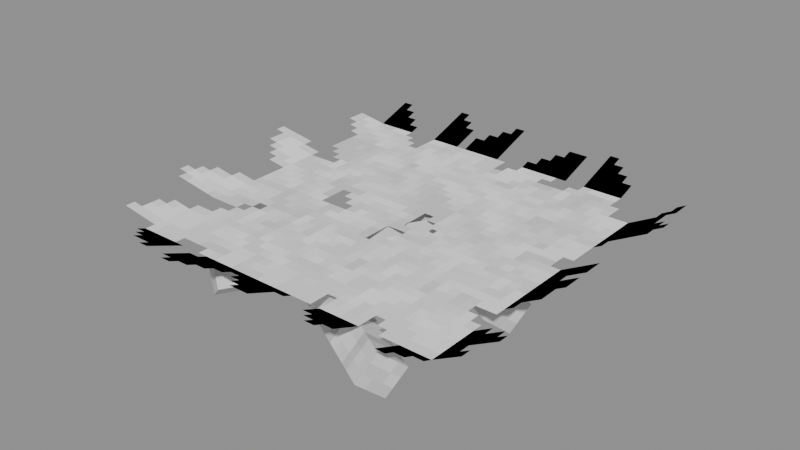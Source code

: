 # Source: Tinkering_Trap_Grass.blend  (saved by Blender 5.0.119; exported with 4.5.12 LTS)
import bpy
from mathutils import Matrix  # noqa: F401  (used for matrix-valued properties, if any)

bpy.ops.wm.read_factory_settings(use_empty=True)
scene = bpy.context.scene
scene.name = 'Scene'

# ---- collections
col_widgets = bpy.data.collections.new('Widgets'); scene.collection.children.link(col_widgets)
col_widgets.hide_viewport = True

# ---- images (referenced by path relative to the original .blend; pixels are not part of the script)
import os
ASSET_DIR = os.environ.get("B2B_ASSET_DIR", "")  # directory of the original .blend (textures are referenced by path, not embedded)
HERE = os.path.dirname(os.path.abspath(__file__))  # packed textures are extracted next to this script under _unpacked/

def load_image(name, relpath, width, height, colorspace="sRGB"):
    """Load a texture the original file referenced (path relative to the .blend, or extracted next to this script)."""
    p = next((c for c in (os.path.join(HERE, relpath), os.path.join(ASSET_DIR, relpath)) if relpath and os.path.exists(c)), "")
    if p:
        img = bpy.data.images.load(p, check_existing=True)
        img.name = name
    else:  # same state as the original file: an image datablock whose file is absent (Cycles renders it pink)
        img = bpy.data.images.new(name, width, height)
        img.source = "FILE"
        img.filepath = "//" + (relpath or name)
    img.colorspace_settings.name = colorspace
    return img
img_image_0 = load_image('Image_0', '_unpacked/Image_0.92ff5018.png', 64, 64, 'sRGB')

# ---- materials (node trees are filled in below, after node groups)
mat_material_0 = bpy.data.materials.new('Material_0')

# ---- material node trees
mat_material_0.use_nodes = True; mat_material_0.node_tree.nodes.clear()
_N = mat_material_0.node_tree.nodes; _L = mat_material_0.node_tree.links
n0 = _N.new('ShaderNodeBsdfPrincipled'); n0.name = 'Principled BSDF'; n0.location = (10, 300)
n0.inputs[2].default_value = 1.0
n1 = _N.new('ShaderNodeOutputMaterial'); n1.name = 'Material Output'; n1.location = (300, 300)
n2 = _N.new('NodeFrame'); n2.name = 'Frame'; n2.location = (0, 0)
n2.label = 'Alpha Clip'
n2.width = 150
n3 = _N.new('ShaderNodeMath'); n3.name = 'Math'; n3.location = (-340, -20)
n3.operation = 'SUBTRACT'
n3.inputs[0].default_value = 1.0
n4 = _N.new('ShaderNodeMath'); n4.name = 'Math.001'; n4.location = (-540, -20)
n4.operation = 'LESS_THAN'
n4.inputs[1].default_value = 0.05
n5 = _N.new('ShaderNodeTexImage'); n5.name = 'Image Texture'; n5.location = (-840, 210)
n5.label = 'BASE COLOR'
n5.image = img_image_0
n5.interpolation = 'Closest'
n5.extension = 'EXTEND'
n3.parent = n2
n4.parent = n2
_L.new(n0.outputs[0], n1.inputs[0])
_L.new(n3.outputs[0], n0.inputs[4])
_L.new(n4.outputs[0], n3.inputs[1])
_L.new(n5.outputs[0], n0.inputs[0])
_L.new(n5.outputs[1], n4.inputs[0])
n1.is_active_output = True

# ---- meshes
me_mesh_0 = bpy.data.meshes.new('Mesh_0')
me_mesh_0.from_pydata([(-1.0, -6.253e-05, 1.0), (1.0, -6.253e-05, 1.0), (-1.0, -6.247e-05, -1.0), (1.0, -6.247e-05, -1.0), (-1.37, -0.05905, 1.0), (-1.0, -6.176e-05, 1.0), (-1.37, -0.05905, -1.0), (-1.0, -6.169e-05, -1.0), (1.33, -0.1789, 1.0), (1.0, -5.497e-05, 1.0), (1.33, -0.1789, -1.0), (1.0, -5.49e-05, -1.0), (-1.0, -0.1193, 1.356), (-1.0, -5.903e-05, 1.0), (1.0, -0.1193, 1.356), (1.0, -5.929e-05, 1.0), (-1.0, 1.348e-07, -1.0), (-1.0, -0.1393, -1.348), (1.0, 1.633e-07, -1.0), (1.0, -0.1393, -1.348), (0.8892, 0.01197, -0.2671), (0.9624, 0.1263, -0.1377), (0.8329, 0.1606, -0.3666), (0.9061, 0.2749, -0.2372), (-0.8329, 0.1263, 0.8776), (-0.9061, 0.01197, 0.7483), (-0.8892, 0.2749, 0.7781), (-0.9624, 0.1606, 0.6487), (-0.8329, 0.1263, 0.8776), (0.9624, 0.1263, -0.1377), (-0.9061, 0.01197, 0.7483), (0.8892, 0.01197, -0.2671), (-0.9624, 0.1606, 0.6487), (0.8329, 0.1606, -0.3666), (-0.8892, 0.2749, 0.7781), (0.9061, 0.2749, -0.2372), (-0.9061, 0.01197, 0.7483), (0.8892, 0.01197, -0.2671), (-0.9624, 0.1606, 0.6487), (0.8329, 0.1606, -0.3666), (0.9624, 0.1263, -0.1377), (-0.8329, 0.1263, 0.8776), (0.9061, 0.2749, -0.2372), (-0.8892, 0.2749, 0.7781), (0.5088, 0.2749, 0.8347), (0.6368, 0.1606, 0.7592), (0.4103, 0.1263, 0.8927), (0.5383, 0.01197, 0.8173), (-0.4103, 0.1606, -1.018), (-0.5383, 0.2749, -0.9423), (-0.5088, 0.01197, -0.9597), (-0.6368, 0.1263, -0.8842), (-0.4103, 0.1606, -1.018), (0.6368, 0.1606, 0.7592), (-0.5383, 0.2749, -0.9423), (0.5088, 0.2749, 0.8347), (-0.6368, 0.1263, -0.8842), (0.4103, 0.1263, 0.8927), (-0.5088, 0.01197, -0.9597), (0.5383, 0.01197, 0.8173), (-0.5383, 0.2749, -0.9423), (0.5088, 0.2749, 0.8347), (-0.6368, 0.1263, -0.8842), (0.4103, 0.1263, 0.8927), (0.6368, 0.1606, 0.7592), (-0.4103, 0.1606, -1.018), (0.5383, 0.01197, 0.8173), (-0.5088, 0.01197, -0.9597), (0.756, 0.02178, -1.085), (0.8292, 0.1361, -0.9557), (0.6998, 0.1704, -1.185), (0.7729, 0.2847, -1.055), (-0.9661, 0.1361, 0.05961), (-1.039, 0.02178, -0.06975), (-1.022, 0.2847, -0.03991), (-1.096, 0.1704, -0.1693), (-0.9661, 0.1361, 0.05961), (0.8292, 0.1361, -0.9557), (-1.039, 0.02178, -0.06975), (0.756, 0.02178, -1.085), (-1.096, 0.1704, -0.1693), (0.6998, 0.1704, -1.185), (-1.022, 0.2847, -0.03991), (0.7729, 0.2847, -1.055), (-1.039, 0.02178, -0.06975), (0.756, 0.02178, -1.085), (-1.096, 0.1704, -0.1693), (0.6998, 0.1704, -1.185), (0.8292, 0.1361, -0.9557), (-0.9661, 0.1361, 0.05961), (0.7729, 0.2847, -1.055), (-1.022, 0.2847, -0.03991)], [], [(0, 2, 1), (2, 3, 1), (4, 6, 5), (6, 7, 5), (8, 10, 9), (10, 11, 9), (12, 14, 13), (14, 15, 13), (16, 18, 17), (18, 19, 17), (20, 22, 21), (22, 23, 21), (24, 26, 25), (26, 27, 25), (28, 30, 29), (30, 31, 29), (32, 34, 33), (34, 35, 33), (36, 38, 37), (38, 39, 37), (40, 42, 41), (42, 43, 41), (44, 46, 45), (46, 47, 45), (48, 50, 49), (50, 51, 49), (52, 54, 53), (54, 55, 53), (56, 58, 57), (58, 59, 57), (60, 62, 61), (62, 63, 61), (64, 66, 65), (66, 67, 65), (68, 70, 69), (70, 71, 69), (72, 74, 73), (74, 75, 73), (76, 78, 77), (78, 79, 77), (80, 82, 81), (82, 83, 81), (84, 86, 85), (86, 87, 85), (88, 90, 89), (90, 91, 89)])
me_mesh_0.polygons.foreach_set('use_smooth', [0, 0, 0, 0, 1, 1, 1, 1, 1, 1, 0, 0, 0, 0, 0, 0, 0, 0, 0, 0, 0, 0, 0, 0, 0, 0, 0, 0, 0, 0, 0, 0, 0, 0, 0, 0, 0, 0, 0, 0, 0, 0, 0, 0, 0, 0])
_uv = me_mesh_0.uv_layers.new(name='UVMap')
_uv.uv.foreach_set('vector', [0.1094, 0.8906, 0.1094, 0.3906, 0.6094, 0.8906, 0.1094, 0.3906, 0.6094, 0.3906, 0.6094, 0.8906, 0.01562, 0.8906, 0.01562, 0.3906, 0.1094, 0.8906, 0.01562, 0.3906, 0.1094, 0.3906, 0.1094, 0.8906, 0.7031, 0.8906, 0.7031, 0.3906, 0.6094, 0.8906, 0.7031, 0.3906, 0.6094, 0.3906, 0.6094, 0.8906, 0.1094, 0.9844, 0.6094, 0.9844, 0.1094, 0.8906, 0.6094, 0.9844, 0.6094, 0.8906, 0.1094, 0.8906, 0.1094, 0.3906, 0.6094, 0.3906, 0.1094, 0.2969, 0.6094, 0.3906, 0.6094, 0.2969, 0.1094, 0.2969, 0.5156, 0.25, 0.5156, 0.2031, 0.5625, 0.25, 0.5156, 0.2031, 0.5625, 0.2031, 0.5625, 0.25, 0.5156, 0.25, 0.5156, 0.2031, 0.5625, 0.25, 0.5156, 0.2031, 0.5625, 0.2031, 0.5625, 0.25, 0.0, 0.2969, 0.0, 0.25, 0.5156, 0.2969, 0.0, 0.25, 0.5156, 0.25, 0.5156, 0.2969, 0.0, 0.2969, 0.0, 0.25, 0.5156, 0.2969, 0.0, 0.25, 0.5156, 0.25, 0.5156, 0.2969, 0.0, 0.25, 0.0, 0.2031, 0.5156, 0.25, 0.0, 0.2031, 0.5156, 0.2031, 0.5156, 0.25, 0.5156, 0.25, 0.5156, 0.2031, 0.0, 0.25, 0.5156, 0.2031, 0.0, 0.2031, 0.0, 0.25, 0.5156, 0.25, 0.5156, 0.2031, 0.5625, 0.25, 0.5156, 0.2031, 0.5625, 0.2031, 0.5625, 0.25, 0.5156, 0.25, 0.5156, 0.2031, 0.5625, 0.25, 0.5156, 0.2031, 0.5625, 0.2031, 0.5625, 0.25, 0.0, 0.2969, 0.0, 0.25, 0.5156, 0.2969, 0.0, 0.25, 0.5156, 0.25, 0.5156, 0.2969, 0.0, 0.2969, 0.0, 0.25, 0.5156, 0.2969, 0.0, 0.25, 0.5156, 0.25, 0.5156, 0.2969, 0.0, 0.25, 0.0, 0.2031, 0.5156, 0.25, 0.0, 0.2031, 0.5156, 0.2031, 0.5156, 0.25, 0.5156, 0.25, 0.5156, 0.2031, 0.0, 0.25, 0.5156, 0.2031, 0.0, 0.2031, 0.0, 0.25, 0.5156, 0.25, 0.5156, 0.2031, 0.5625, 0.25, 0.5156, 0.2031, 0.5625, 0.2031, 0.5625, 0.25, 0.5156, 0.25, 0.5156, 0.2031, 0.5625, 0.25, 0.5156, 0.2031, 0.5625, 0.2031, 0.5625, 0.25, 0.0, 0.2969, 0.0, 0.25, 0.5156, 0.2969, 0.0, 0.25, 0.5156, 0.25, 0.5156, 0.2969, 0.0, 0.2969, 0.0, 0.25, 0.5156, 0.2969, 0.0, 0.25, 0.5156, 0.25, 0.5156, 0.2969, 0.0, 0.25, 0.0, 0.2031, 0.5156, 0.25, 0.0, 0.2031, 0.5156, 0.2031, 0.5156, 0.25, 0.5156, 0.25, 0.5156, 0.2031, 0.0, 0.25, 0.5156, 0.2031, 0.0, 0.2031, 0.0, 0.25])
me_mesh_0.materials.append(mat_material_0)
me_mesh_0.update()
me_mesh_0.normals_split_custom_set([tuple(v) for v in zip(*[iter([0.0, -1.0, -3.423e-08, 0.0, -1.0, -3.423e-08, 0.0, -1.0, -3.423e-08, 0.0, -1.0, -3.423e-08, 0.0, -1.0, -3.423e-08, 0.0, -1.0, -3.423e-08, 0.1573, -0.9875, -3.477e-08, 0.1573, -0.9875, -3.477e-08, 0.1573, -0.9875, -3.477e-08, 0.1573, -0.9875, -3.477e-08, 0.1573, -0.9875, -3.477e-08, 0.1573, -0.9875, -3.477e-08, -0.4769, -0.879, -1.342e-05, -0.477, -0.8789, -2.29e-05, -0.4769, -0.879, -4.777e-05, -0.477, -0.8789, -2.29e-05, -0.477, -0.8789, -1.53e-06, -0.4769, -0.879, -4.777e-05, -6.666e-06, -0.9481, -0.3179, 0.0002652, -0.9481, -0.318, -2.196e-05, -0.9481, -0.3179, 0.0002652, -0.9481, -0.318, 3.876e-06, -0.9481, -0.3179, -2.196e-05, -0.9481, -0.3179, -4.534e-05, -0.9284, 0.3716, -4.61e-05, -0.9284, 0.3716, -4.575e-05, -0.9284, 0.3716, -4.61e-05, -0.9284, 0.3716, -4.589e-05, -0.9284, 0.3716, -4.575e-05, -0.9284, 0.3716, 0.8704, 0.0, -0.4923, 0.8704, 0.0, -0.4923, 0.8704, 0.0, -0.4923, 0.8704, 0.0, -0.4923, 0.8704, 0.0, -0.4923, 0.8704, 0.0, -0.4923, -0.8704, -2.119e-07, 0.4923, -0.8704, -2.119e-07, 0.4923, -0.8704, -2.119e-07, 0.4923, -0.8704, 4.239e-07, 0.4923, -0.8704, 4.239e-07, 0.4923, -0.8704, 4.239e-07, 0.4923, 0.3002, -0.7926, 0.5308, 0.3002, -0.7926, 0.5308, 0.3002, -0.7926, 0.5308, 0.3002, -0.7926, 0.5308, 0.3002, -0.7926, 0.5308, 0.3002, -0.7926, 0.5308, -0.3002, 0.7926, -0.5308, -0.3002, 0.7926, -0.5308, -0.3002, 0.7926, -0.5308, -0.3002, 0.7926, -0.5308, -0.3002, 0.7926, -0.5308, -0.3002, 0.7926, -0.5308, -0.3902, -0.6098, -0.6899, -0.3902, -0.6098, -0.6899, -0.3902, -0.6098, -0.6899, -0.3902, -0.6098, -0.6899, -0.3902, -0.6098, -0.6899, -0.3902, -0.6098, -0.6899, 0.3902, 0.6098, 0.6899, 0.3902, 0.6098, 0.6899, 0.3902, 0.6098, 0.6899, 0.3902, 0.6098, 0.6899, 0.3902, 0.6098, 0.6899, 0.3902, 0.6098, 0.6899, 0.5077, 4.239e-07, 0.8615, 0.5077, 4.239e-07, 0.8615, 0.5077, 4.239e-07, 0.8615, 0.5077, -6.358e-07, 0.8615, 0.5077, -6.358e-07, 0.8615, 0.5077, -6.358e-07, 0.8615, -0.5077, 0.0, -0.8616, -0.5077, 0.0, -0.8616, -0.5077, 0.0, -0.8616, -0.5077, 4.239e-07, -0.8615, -0.5077, 4.239e-07, -0.8615, -0.5077, 4.239e-07, -0.8615, 0.5253, 0.7926, -0.3096, 0.5253, 0.7926, -0.3096, 0.5253, 0.7926, -0.3096, 0.5253, 0.7926, -0.3096, 0.5253, 0.7926, -0.3096, 0.5253, 0.7926, -0.3096, -0.5253, -0.7926, 0.3096, -0.5253, -0.7926, 0.3096, -0.5253, -0.7926, 0.3096, -0.5253, -0.7926, 0.3096, -0.5253, -0.7926, 0.3096, -0.5253, -0.7926, 0.3096, -0.6828, 0.6098, 0.4024, -0.6828, 0.6098, 0.4024, -0.6828, 0.6098, 0.4024, -0.6828, 0.6098, 0.4024, -0.6828, 0.6098, 0.4024, -0.6828, 0.6098, 0.4024, 0.6828, -0.6098, -0.4024, 0.6828, -0.6098, -0.4024, 0.6828, -0.6098, -0.4024, 0.6828, -0.6098, -0.4024, 0.6828, -0.6098, -0.4024, 0.6828, -0.6098, -0.4024, 0.8704, -8.477e-07, -0.4923, 0.8704, -8.477e-07, -0.4923, 0.8704, -8.477e-07, -0.4923, 0.8704, 8.477e-07, -0.4923, 0.8704, 8.477e-07, -0.4923, 0.8704, 8.477e-07, -0.4923, -0.8704, 5.298e-07, 0.4923, -0.8704, 5.298e-07, 0.4923, -0.8704, 5.298e-07, 0.4923, -0.8704, 0.0, 0.4923, -0.8704, 0.0, 0.4923, -0.8704, 0.0, 0.4923, 0.3002, -0.7926, 0.5308, 0.3002, -0.7926, 0.5308, 0.3002, -0.7926, 0.5308, 0.3002, -0.7926, 0.5308, 0.3002, -0.7926, 0.5308, 0.3002, -0.7926, 0.5308, -0.3002, 0.7926, -0.5308, -0.3002, 0.7926, -0.5308, -0.3002, 0.7926, -0.5308, -0.3002, 0.7926, -0.5308, -0.3002, 0.7926, -0.5308, -0.3002, 0.7926, -0.5308, -0.3902, -0.6098, -0.6899, -0.3902, -0.6098, -0.6899, -0.3902, -0.6098, -0.6899, -0.3902, -0.6098, -0.6899, -0.3902, -0.6098, -0.6899, -0.3902, -0.6098, -0.6899, 0.3902, 0.6098, 0.6899, 0.3902, 0.6098, 0.6899, 0.3902, 0.6098, 0.6899, 0.3902, 0.6098, 0.6899, 0.3902, 0.6098, 0.6899, 0.3902, 0.6098, 0.6899])] * 3)])
me_plane = bpy.data.meshes.new('Plane')
me_plane.from_pydata([(-1.0, -6.123e-17, -1.0), (1.0, -6.123e-17, -1.0), (-1.0, 6.123e-17, 1.0), (1.0, 6.123e-17, 1.0)], [], [(0, 1, 3, 2)])
_uv = me_plane.uv_layers.new(name='UVMap')
_uv.uv.foreach_set('vector', [0.0, 0.0, 1.0, 0.0, 1.0, 1.0, 0.0, 1.0])
me_plane.update()
me_cube = bpy.data.meshes.new('Cube')
me_cube.from_pydata([(-0.523, -0.05905, -1.046), (-0.523, -0.05905, 0.9876), (-0.523, -6.162e-05, -1.046), (-0.523, -6.162e-05, 0.9876), (0.1573, -0.05905, -1.046), (0.1573, -0.05905, 0.9876), (0.1573, -6.162e-05, -1.046), (0.1573, -6.162e-05, 0.9876)], [], [(0, 1, 3, 2), (2, 3, 7, 6), (6, 7, 5, 4), (4, 5, 1, 0), (2, 6, 4, 0), (7, 3, 1, 5)])
_uv = me_cube.uv_layers.new(name='UVMap')
_uv.uv.foreach_set('vector', [0.375, 0.0, 0.625, 0.0, 0.625, 0.25, 0.375, 0.25, 0.375, 0.25, 0.625, 0.25, 0.625, 0.5, 0.375, 0.5, 0.375, 0.5, 0.625, 0.5, 0.625, 0.75, 0.375, 0.75, 0.375, 0.75, 0.625, 0.75, 0.625, 1.0, 0.375, 1.0, 0.125, 0.5, 0.375, 0.5, 0.375, 0.75, 0.125, 0.75, 0.625, 0.5, 0.875, 0.5, 0.875, 0.75, 0.625, 0.75])
me_cube.update()
me_cube_001 = bpy.data.meshes.new('Cube.001')
me_cube_001.from_pydata([(-0.4769, -0.1789, -1.036), (-0.4769, -0.1789, 0.879), (-0.4769, -5.494e-05, -1.036), (-0.4769, -5.494e-05, 0.879), (0.7666, -0.1789, -1.036), (0.7666, -0.1789, 0.879), (0.7666, -5.494e-05, -1.036), (0.7666, -5.494e-05, 0.879)], [], [(0, 1, 3, 2), (2, 3, 7, 6), (6, 7, 5, 4), (4, 5, 1, 0), (2, 6, 4, 0), (7, 3, 1, 5)])
_uv = me_cube_001.uv_layers.new(name='UVMap')
_uv.uv.foreach_set('vector', [0.375, 0.0, 0.625, 0.0, 0.625, 0.25, 0.375, 0.25, 0.375, 0.25, 0.625, 0.25, 0.625, 0.5, 0.375, 0.5, 0.375, 0.5, 0.625, 0.5, 0.625, 0.75, 0.375, 0.75, 0.375, 0.75, 0.625, 0.75, 0.625, 1.0, 0.375, 1.0, 0.125, 0.5, 0.375, 0.5, 0.375, 0.75, 0.125, 0.75, 0.625, 0.5, 0.875, 0.5, 0.875, 0.75, 0.625, 0.75])
me_cube_001.update()
me_cube_002 = bpy.data.meshes.new('Cube.002')
me_cube_002.from_pydata([(-0.6304, -1.0, 1.266), (-0.6304, -1.0, 1.641), (-0.6304, 1.0, 1.266), (-0.6304, 1.0, 1.641), (-0.6304, -1.0, 1.266), (-0.6304, -1.0, 1.641), (-0.6304, 1.0, 1.266), (-0.6304, 1.0, 1.641)], [], [(0, 1, 3, 2), (2, 3, 7, 6), (6, 7, 5, 4), (4, 5, 1, 0), (2, 6, 4, 0), (7, 3, 1, 5)])
_uv = me_cube_002.uv_layers.new(name='UVMap')
_uv.uv.foreach_set('vector', [0.375, 0.0, 0.625, 0.0, 0.625, 0.25, 0.375, 0.25, 0.375, 0.25, 0.625, 0.25, 0.625, 0.5, 0.375, 0.5, 0.375, 0.5, 0.625, 0.5, 0.625, 0.75, 0.375, 0.75, 0.375, 0.75, 0.625, 0.75, 0.625, 1.0, 0.375, 1.0, 0.125, 0.5, 0.375, 0.5, 0.375, 0.75, 0.125, 0.75, 0.625, 0.5, 0.875, 0.5, 0.875, 0.75, 0.625, 0.75])
me_cube_002.update()
me_cube_003 = bpy.data.meshes.new('Cube.003')
me_cube_003.from_pydata([(-1.3, -1.0, 0.5569), (-1.3, -1.0, 0.9319), (-1.3, 1.0, 0.5569), (-1.3, 1.0, 0.9319), (-1.3, -1.0, 0.5569), (-1.3, -1.0, 0.9319), (-1.3, 1.0, 0.5569), (-1.3, 1.0, 0.9319)], [], [(0, 1, 3, 2), (2, 3, 7, 6), (6, 7, 5, 4), (4, 5, 1, 0), (2, 6, 4, 0), (7, 3, 1, 5)])
_uv = me_cube_003.uv_layers.new(name='UVMap')
_uv.uv.foreach_set('vector', [0.375, 0.0, 0.625, 0.0, 0.625, 0.25, 0.375, 0.25, 0.375, 0.25, 0.625, 0.25, 0.625, 0.5, 0.375, 0.5, 0.375, 0.5, 0.625, 0.5, 0.625, 0.75, 0.375, 0.75, 0.375, 0.75, 0.625, 0.75, 0.625, 1.0, 0.375, 1.0, 0.125, 0.5, 0.375, 0.5, 0.375, 0.75, 0.125, 0.75, 0.625, 0.5, 0.875, 0.5, 0.875, 0.75, 0.625, 0.75])
me_cube_003.update()
me_cube_004 = bpy.data.meshes.new('Cube.004')
me_cube_004.from_pydata([(-0.7909, 0.02277, -0.4241), (-0.7909, 0.02277, 1.065), (-0.7909, 0.4907, -0.4241), (-0.7909, 0.4907, 1.065), (0.9013, 0.02277, -0.4241), (0.9013, 0.02277, 1.065), (0.9013, 0.4907, -0.4241), (0.9013, 0.4907, 1.065)], [], [(0, 1, 3, 2), (2, 3, 7, 6), (6, 7, 5, 4), (4, 5, 1, 0), (2, 6, 4, 0), (7, 3, 1, 5)])
_uv = me_cube_004.uv_layers.new(name='UVMap')
_uv.uv.foreach_set('vector', [0.375, 0.0, 0.625, 0.0, 0.625, 0.25, 0.375, 0.25, 0.375, 0.25, 0.625, 0.25, 0.625, 0.5, 0.375, 0.5, 0.375, 0.5, 0.625, 0.5, 0.625, 0.75, 0.375, 0.75, 0.375, 0.75, 0.625, 0.75, 0.625, 1.0, 0.375, 1.0, 0.125, 0.5, 0.375, 0.5, 0.375, 0.75, 0.125, 0.75, 0.625, 0.5, 0.875, 0.5, 0.875, 0.75, 0.625, 0.75])
me_cube_004.update()
me_cube_005 = bpy.data.meshes.new('Cube.005')
me_cube_005.from_pydata([(-0.1941, -0.6641, -0.9234), (-0.1941, -0.6641, 0.9904), (-0.1941, 0.4083, -0.9234), (-0.1941, 0.4083, 0.9904), (0.549, -0.6641, -0.9234), (0.549, -0.6641, 0.9904), (0.549, 0.4083, -0.9234), (0.549, 0.4083, 0.9904)], [], [(0, 1, 3, 2), (2, 3, 7, 6), (6, 7, 5, 4), (4, 5, 1, 0), (2, 6, 4, 0), (7, 3, 1, 5)])
_uv = me_cube_005.uv_layers.new(name='UVMap')
_uv.uv.foreach_set('vector', [0.375, 0.0, 0.625, 0.0, 0.625, 0.25, 0.375, 0.25, 0.375, 0.25, 0.625, 0.25, 0.625, 0.5, 0.375, 0.5, 0.375, 0.5, 0.625, 0.5, 0.625, 0.75, 0.375, 0.75, 0.375, 0.75, 0.625, 0.75, 0.625, 1.0, 0.375, 1.0, 0.125, 0.5, 0.375, 0.5, 0.375, 0.75, 0.125, 0.75, 0.625, 0.5, 0.875, 0.5, 0.875, 0.75, 0.625, 0.75])
me_cube_005.update()
me_cube_006 = bpy.data.meshes.new('Cube.006')
me_cube_006.from_pydata([(-1.198, -0.1784, -1.488), (-1.198, -0.1784, 0.001359), (-1.198, 0.2895, -1.488), (-1.198, 0.2895, 0.001359), (0.4938, -0.1784, -1.488), (0.4938, -0.1784, 0.001359), (0.4938, 0.2895, -1.488), (0.4938, 0.2895, 0.001359)], [], [(0, 1, 3, 2), (2, 3, 7, 6), (6, 7, 5, 4), (4, 5, 1, 0), (2, 6, 4, 0), (7, 3, 1, 5)])
_uv = me_cube_006.uv_layers.new(name='UVMap')
_uv.uv.foreach_set('vector', [0.375, 0.0, 0.625, 0.0, 0.625, 0.25, 0.375, 0.25, 0.375, 0.25, 0.625, 0.25, 0.625, 0.5, 0.375, 0.5, 0.375, 0.5, 0.625, 0.5, 0.625, 0.75, 0.375, 0.75, 0.375, 0.75, 0.625, 0.75, 0.625, 1.0, 0.375, 1.0, 0.125, 0.5, 0.375, 0.5, 0.375, 0.75, 0.125, 0.75, 0.625, 0.5, 0.875, 0.5, 0.875, 0.75, 0.625, 0.75])
me_cube_006.update()
arm_armature = bpy.data.armatures.new('Armature')  # bones are not reproduced

# ---- objects
ob_trap = bpy.data.objects.new('Trap', arm_armature)
ob_mesh_0 = bpy.data.objects.new('Mesh_0', me_mesh_0)
ob_wgt_trap = bpy.data.objects.new('WGT-Trap', me_plane)
ob_wgt_side = bpy.data.objects.new('WGT-Side', me_cube)
ob_wgt_side_001 = bpy.data.objects.new('WGT-Side.001', me_cube_001)
ob_wgt_side_002 = bpy.data.objects.new('WGT-Side.002', me_cube_002)
ob_wgt_side_003 = bpy.data.objects.new('WGT-Side.003', me_cube_003)
ob_wgt_stick = bpy.data.objects.new('WGT-Stick', me_cube_004)
ob_wgt_stick_001 = bpy.data.objects.new('WGT-Stick.001', me_cube_005)
ob_wgt_stick_002 = bpy.data.objects.new('WGT-Stick.002', me_cube_006)

# ---- transforms, parenting, visibility, modifiers, constraints
ob_trap.location = (0.0, 0.0, 2.0)
ob_trap.rotation_mode = 'QUATERNION'
ob_trap.rotation_quaternion = (0.7071, -0.7071, 0.0, 0.0)
ob_trap.show_in_front = True
ob_mesh_0.parent = ob_trap
ob_mesh_0.location = (0.0, 0.0, 0.0)
ob_mesh_0.rotation_mode = 'QUATERNION'
ob_mesh_0.rotation_quaternion = (1.0, 0.0, 0.0, 0.0)
_vg = ob_mesh_0.vertex_groups.new(name='Trap')
_vg.add([0, 1, 2, 3], 1.0, 'REPLACE')
_vg = ob_mesh_0.vertex_groups.new(name='Side')
_vg.add([4, 5, 6, 7], 1.0, 'REPLACE')
_vg = ob_mesh_0.vertex_groups.new(name='Side.001')
_vg.add([8, 9, 10, 11], 1.0, 'REPLACE')
_vg = ob_mesh_0.vertex_groups.new(name='Side.002')
_vg.add([12, 13, 14, 15], 1.0, 'REPLACE')
_vg = ob_mesh_0.vertex_groups.new(name='Side.003')
_vg.add([16, 17, 18, 19], 1.0, 'REPLACE')
_vg = ob_mesh_0.vertex_groups.new(name='Stick')
_vg.add([20, 21, 22, 23, 24, 25, 26, 27, 28, 29, 30, 31, 32, 33, 34, 35, 36, 37, 38, 39, 40, 41, 42, 43], 1.0, 'REPLACE')
_vg = ob_mesh_0.vertex_groups.new(name='Stick.001')
_vg.add([44, 45, 46, 47, 48, 49, 50, 51, 52, 53, 54, 55, 56, 57, 58, 59, 60, 61, 62, 63, 64, 65, 66, 67], 1.0, 'REPLACE')
_vg = ob_mesh_0.vertex_groups.new(name='Stick.002')
_vg.add([68, 69, 70, 71, 72, 73, 74, 75, 76, 77, 78, 79, 80, 81, 82, 83, 84, 85, 86, 87, 88, 89, 90, 91], 1.0, 'REPLACE')
_m = ob_mesh_0.modifiers.new('Armature', 'ARMATURE')
_m.object = ob_trap
ob_wgt_trap.location = (0.0, 0.0, 0.0)
ob_wgt_trap.hide_render = True
ob_wgt_side.location = (0.0, 0.0, 0.0)
ob_wgt_side.hide_render = True
ob_wgt_side_001.location = (0.0, 0.0, 0.0)
ob_wgt_side_001.hide_render = True
ob_wgt_side_002.location = (0.0, 0.0, 0.0)
ob_wgt_side_002.hide_render = True
ob_wgt_side_003.location = (0.0, 0.0, 0.0)
ob_wgt_side_003.hide_render = True
ob_wgt_stick.location = (0.0, 0.0, 0.0)
ob_wgt_stick.hide_render = True
ob_wgt_stick_001.location = (0.0, 0.0, 0.0)
ob_wgt_stick_001.hide_render = True
ob_wgt_stick_002.location = (0.0, 0.0, 0.0)
ob_wgt_stick_002.hide_render = True

# ---- collection membership
scene.collection.objects.link(ob_trap)
scene.collection.objects.link(ob_mesh_0)
col_widgets.objects.link(ob_wgt_trap)
col_widgets.objects.link(ob_wgt_side)
col_widgets.objects.link(ob_wgt_side_001)
col_widgets.objects.link(ob_wgt_side_002)
col_widgets.objects.link(ob_wgt_side_003)
col_widgets.objects.link(ob_wgt_stick)
col_widgets.objects.link(ob_wgt_stick_001)
col_widgets.objects.link(ob_wgt_stick_002)

# ---- scene / render settings (as saved in the file)
scene.frame_start = 1; scene.frame_end = 250; scene.frame_set(1)
scene.render.engine = 'BLENDER_EEVEE_NEXT'
scene.render.bake_bias = 0.0
scene.render.bake_samples = 0
scene.cycles.sampling_pattern = 'TABULATED_SOBOL'
scene.eevee.use_volume_custom_range = False
bpy.context.view_layer.update()

# ---- added for rendering (the .blend has no active camera and no usable light): camera, sun + grey world if the file has none
cam_auto = bpy.data.cameras.new('AutoCamera')
cam_auto.lens = 50.0
cam_auto.sensor_width = 36.0
cam_auto.clip_end = 1000.0
ob_auto_camera = bpy.data.objects.new('AutoCamera', cam_auto)
scene.collection.objects.link(ob_auto_camera)
ob_auto_camera.location = (3.54076, -4.26967, 4.796)
ob_auto_camera.rotation_euler = (1.09748, -7.21219e-08, 0.694738)
scene.camera = ob_auto_camera
light_auto_sun = bpy.data.lights.new('AutoSun', 'SUN')
light_auto_sun.energy = 3.0
light_auto_sun.angle = 0.0523599
ob_auto_sun = bpy.data.objects.new('AutoSun', light_auto_sun)
scene.collection.objects.link(ob_auto_sun)
ob_auto_sun.rotation_euler = (0.872665, 0.174533, 0.523599)
if scene.world is None:
    world_auto = bpy.data.worlds.new('AutoWorld')
    world_auto.color = (0.3, 0.3, 0.3)
    scene.world = world_auto
bpy.context.view_layer.update()
